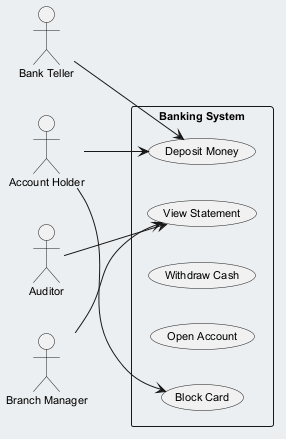

The diagram above was rendered by PlantUML. Its source (embedded in the PNG):
@startuml
skinparam backgroundColor #ECEFF1
skinparam classBackgroundColor #FFFFFF
skinparam classBorderColor #455A64
skinparam defaultFontSize 11
left to right direction
actor "Auditor" as Auditor
actor "Bank Teller" as BankTeller
actor "Account Holder" as AccountHolder
actor "Branch Manager" as BranchManager
rectangle "Banking System" {
  usecase "Deposit Money" as UC_DepositMoney
  usecase "Block Card" as UC_BlockCard
  usecase "Withdraw Cash" as UC_WithdrawCash
  usecase "Open Account" as UC_OpenAccount
  usecase "View Statement" as UC_ViewStatement
}
Auditor --> UC_ViewStatement
BankTeller --> UC_DepositMoney
AccountHolder --> UC_BlockCard
AccountHolder --> UC_DepositMoney
BranchManager --> UC_ViewStatement
@enduml